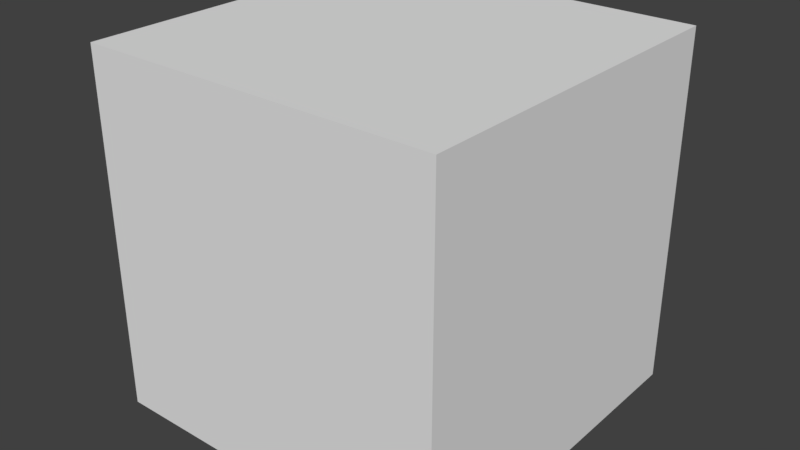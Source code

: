 # Source: ground-1x1x1.blend  (saved by Blender 2.78.0; exported with 4.5.12 LTS)
import bpy
from mathutils import Matrix  # noqa: F401  (used for matrix-valued properties, if any)

bpy.ops.wm.read_factory_settings(use_empty=True)
scene = bpy.context.scene
scene.name = 'Scene'

# ---- collections
col_collection_1 = bpy.data.collections.new('Collection 1'); scene.collection.children.link(col_collection_1)

# ---- materials (node trees are filled in below, after node groups)
mat_material = bpy.data.materials.new('Material')
mat_material.alpha_threshold = 0.0
mat_material.use_transparent_shadow = False
mat_material.roughness = 0.5
mat_material.line_color = (0.0, 0.0, 0.0, 1.0)

# ---- material node trees

# ---- world
world_world = bpy.data.worlds.new('World'); scene.world = world_world
world_world.color = (0.05088, 0.05088, 0.05088)
world_world.use_sun_shadow = False
world_world.sun_shadow_jitter_overblur = 0.0
world_world.cycles.sampling_method = 'MANUAL'

# ---- meshes
me_cube = bpy.data.meshes.new('Cube')
me_cube.from_pydata([(1.0, 1.0, -1.0), (1.0, -1.0, -1.0), (-1.0, -1.0, -1.0), (-1.0, 1.0, -1.0), (1.0, 1.0, 1.0), (1.0, -1.0, 1.0), (-1.0, -1.0, 1.0), (-1.0, 1.0, 1.0)], [], [(0, 1, 2, 3), (4, 7, 6, 5), (0, 4, 5, 1), (1, 5, 6, 2), (2, 6, 7, 3), (4, 0, 3, 7)])
me_cube.materials.append(mat_material)
me_cube.use_remesh_preserve_volume = False
me_cube.use_remesh_preserve_attributes = False
me_cube.use_mirror_vertex_groups = False
me_cube.update()

# ---- objects
ob_cube = bpy.data.objects.new('Cube', me_cube)

# ---- transforms, parenting, visibility, modifiers, constraints
ob_cube.location = (0.5, -0.5, -0.5)
ob_cube.scale = (0.5, 0.5, 0.5)
ob_cube.lock_rotations_4d = False
ob_cube.empty_display_type = 'ARROWS'
ob_cube.lineart.crease_threshold = 0.0

# ---- collection membership
col_collection_1.objects.link(ob_cube)

# ---- scene / render settings (as saved in the file)
scene.frame_start = 1; scene.frame_end = 250; scene.frame_set(1)
scene.render.engine = 'BLENDER_EEVEE_NEXT'
scene.render.resolution_percentage = 50
scene.render.dither_intensity = 0.0
scene.cycles.use_denoising = False
scene.cycles.samples = 128
scene.cycles.sampling_pattern = 'TABULATED_SOBOL'
scene.cycles.light_sampling_threshold = 0.0
scene.cycles.use_adaptive_sampling = False
scene.cycles.use_light_tree = False
scene.cycles.blur_glossy = 0.0
scene.cycles.sample_clamp_indirect = 0.0
scene.view_settings.view_transform = 'Standard'
bpy.context.view_layer.update()

# ---- added for rendering (the .blend has no active camera and no usable light): camera, sun
cam_auto = bpy.data.cameras.new('AutoCamera')
cam_auto.lens = 50.0
cam_auto.sensor_width = 36.0
cam_auto.clip_end = 1000.0
ob_auto_camera = bpy.data.objects.new('AutoCamera', cam_auto)
scene.collection.objects.link(ob_auto_camera)
ob_auto_camera.location = (2.10254, -2.42304, 0.782029)
ob_auto_camera.rotation_euler = (1.09748, -7.21219e-08, 0.694738)
scene.camera = ob_auto_camera
light_auto_sun = bpy.data.lights.new('AutoSun', 'SUN')
light_auto_sun.energy = 3.0
light_auto_sun.angle = 0.0523599
ob_auto_sun = bpy.data.objects.new('AutoSun', light_auto_sun)
scene.collection.objects.link(ob_auto_sun)
ob_auto_sun.rotation_euler = (0.872665, 0.174533, 0.523599)
bpy.context.view_layer.update()
